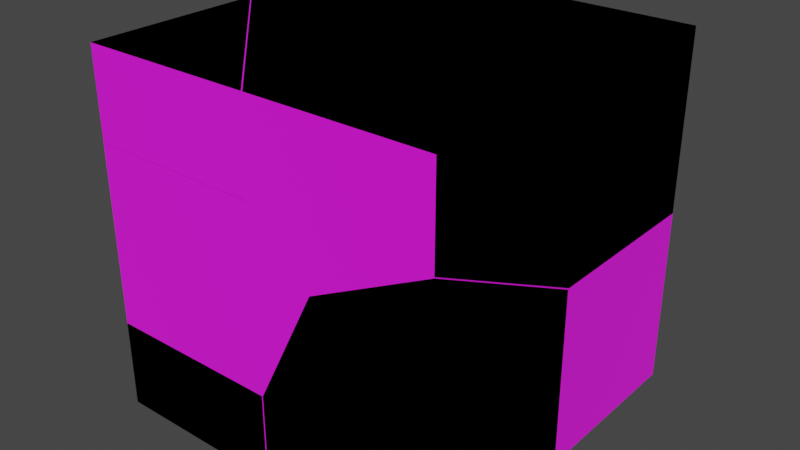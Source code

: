 # Source: crate.blend  (saved by Blender 3.6.11; exported with 4.5.12 LTS)
import bpy
from mathutils import Matrix  # noqa: F401  (used for matrix-valued properties, if any)

bpy.ops.wm.read_factory_settings(use_empty=True)
scene = bpy.context.scene
scene.name = 'Scene'

# ---- collections
col_collection = bpy.data.collections.new('Collection'); scene.collection.children.link(col_collection)
col_collection_2 = bpy.data.collections.new('Collection 2'); scene.collection.children.link(col_collection_2)

# ---- images (referenced by path relative to the original .blend; pixels are not part of the script)
import os
ASSET_DIR = os.environ.get("B2B_ASSET_DIR", "")  # directory of the original .blend (textures are referenced by path, not embedded)
HERE = os.path.dirname(os.path.abspath(__file__))  # packed textures are extracted next to this script under _unpacked/

def load_image(name, relpath, width, height, colorspace="sRGB"):
    """Load a texture the original file referenced (path relative to the .blend, or extracted next to this script)."""
    p = next((c for c in (os.path.join(HERE, relpath), os.path.join(ASSET_DIR, relpath)) if relpath and os.path.exists(c)), "")
    if p:
        img = bpy.data.images.load(p, check_existing=True)
        img.name = name
    else:  # same state as the original file: an image datablock whose file is absent (Cycles renders it pink)
        img = bpy.data.images.new(name, width, height)
        img.source = "FILE"
        img.filepath = "//" + (relpath or name)
    img.colorspace_settings.name = colorspace
    return img
img_crate_diffuse_png_001 = load_image('crate_diffuse.png.001', 'textures/crate_diffuse.png', 1024, 1024, 'sRGB')

# ---- materials (node trees are filled in below, after node groups)
mat_material_001 = bpy.data.materials.new('Material.001')
mat_material_001.use_transparent_shadow = False

# ---- material node trees
mat_material_001.use_nodes = True; mat_material_001.node_tree.nodes.clear()
_N = mat_material_001.node_tree.nodes; _L = mat_material_001.node_tree.links
n0 = _N.new('ShaderNodeBsdfPrincipled'); n0.name = 'Principled BSDF'; n0.location = (10, 300)
n0.distribution = 'GGX'
n0.subsurface_method = 'BURLEY'
n0.inputs[2].default_value = 1.0
n0.inputs[3].default_value = 1.45
n0.inputs[27].default_value = (0.0, 0.0, 0.0, 1.0)
n0.inputs[28].default_value = 1.0
n1 = _N.new('ShaderNodeOutputMaterial'); n1.name = 'Material Output'; n1.location = (300, 300)
n2 = _N.new('ShaderNodeTexImage'); n2.name = 'Image Texture'; n2.location = (-280, 280)
n2.image = img_crate_diffuse_png_001
_L.new(n0.outputs[0], n1.inputs[0])
_L.new(n2.outputs[0], n0.inputs[0])
n1.is_active_output = True

# ---- world
world_world = bpy.data.worlds.new('World'); scene.world = world_world
world_world.use_nodes = True; world_world.node_tree.nodes.clear()
_N = world_world.node_tree.nodes; _L = world_world.node_tree.links
n0 = _N.new('ShaderNodeOutputWorld'); n0.name = 'World Output'; n0.location = (300, 300)
n1 = _N.new('ShaderNodeBackground'); n1.name = 'Background'; n1.location = (10, 300)
n1.inputs[0].default_value = (0.05088, 0.05088, 0.05088, 1.0)
_L.new(n1.outputs[0], n0.inputs[0])
n0.is_active_output = True
world_world.color = (0.05088, 0.05088, 0.05088)
world_world.use_sun_shadow = False
world_world.sun_shadow_jitter_overblur = 0.0

# ---- meshes
me_cube = bpy.data.meshes.new('Cube')
me_cube.from_pydata([(-0.5, -0.5, -0.5), (-0.5, -0.5, 0.5), (-0.5, 0.5, -0.5), (-0.5, 0.5, 0.5), (0.5, -0.5, -0.5), (0.5, -0.5, 0.5), (0.5, 0.5, -0.5), (0.5, 0.5, 0.5)], [], [(0, 1, 3, 2), (2, 3, 7, 6), (6, 7, 5, 4), (4, 5, 1, 0), (2, 6, 4, 0), (7, 3, 1, 5)])
_uv = me_cube.uv_layers.new(name='UVMap')
_uv.uv.foreach_set('vector', [0.0, 0.0, 0.0, 1.0, 1.0, 1.0, 1.0, 0.0, 0.0, 0.0, 0.0, 1.0, 1.0, 1.0, 1.0, 0.0, 1.0, 0.0, 1.0, 1.0, 0.0, 1.0, 0.0, 0.0, 1.0, 0.0, 1.0, 1.0, 0.0, 1.0, 0.0, 0.0, 0.0, 1.0, 1.0, 1.0, 1.0, 0.0, 0.0, 0.0, 1.0, 1.0, 0.0, 1.0, 0.0, 0.0, 1.0, 0.0])
me_cube.materials.append(mat_material_001)
me_cube.use_remesh_fix_poles = True
me_cube.use_remesh_preserve_attributes = False
me_cube.update()
me_fractured_cell_010 = bpy.data.meshes.new('Fractured_cell.010')
me_fractured_cell_010.from_pydata([(0.411, 0.3794, -0.2366), (0.3599, 0.3283, -0.1856), (-0.08915, -0.6191, 0.01318), (-0.1386, -0.5696, -0.01158), (-0.4057, -0.3024, -0.1856), (-0.4863, -0.2217, -0.1856), (-0.1386, -0.5696, -0.0179), (-0.5876, -0.1204, -0.2366), (-0.487, -0.2211, -0.2366), (-0.1385, -0.5696, 0.01324), (-0.5369, -0.171, -0.1856), (-0.5369, -0.09506, -0.1856), (-0.5367, -0.06979, -0.1856), (-0.4731, -0.005991, -0.1856), (-0.08694, 0.3794, 0.01304), (-0.08717, 0.3794, -0.01487), (-0.1379, 0.3283, 0.01306), (-0.1383, 0.3283, -0.03749), (-0.1389, 0.3283, -0.1856), (-0.08802, 0.3794, -0.2366), (-0.08856, -0.6186, -0.2366), (-0.1379, -0.5696, -0.1856), (-0.03959, -0.5696, -0.1856), (-0.03963, -0.5696, 0.1121), (0.3599, -0.17, -0.1532), (0.411, -0.1189, -0.2366), (0.3599, -0.17, -0.1856), (0.02074, 0.3283, 0.1722), (0.1619, 0.3794, 0.2626), (0.1122, 0.3794, 0.2128), (0.1109, 0.3283, 0.2625), (0.1806, 0.3283, 0.2626), (0.2002, 0.3794, 0.2626), (0.3599, -0.1696, 0.2616), (0.411, -0.1185, 0.2616), (0.2812, 0.3283, 0.2624), (0.2556, 0.3794, 0.2625), (0.411, 0.069, 0.2618), (0.3599, 0.171, 0.2621), (0.3599, 0.3283, 0.2621), (0.411, 0.3794, 0.2619), (-0.1385, -0.5696, 0.01324), (-0.03963, -0.5696, 0.1121), (-0.4057, -0.3024, -0.1856), (-0.4863, -0.2217, -0.1856), (-0.5369, -0.171, -0.1856), (-0.5369, -0.09506, -0.1856), (-0.5367, -0.06979, -0.1856), (-0.4731, -0.005991, -0.1856), (-0.08694, 0.3794, 0.01304), (-0.08717, 0.3794, -0.01487), (-0.1389, 0.3283, -0.1856), (-0.08802, 0.3794, -0.2366), (-0.1386, -0.5696, -0.0179), (-0.1379, -0.5696, -0.1856), (0.3599, -0.17, -0.1532), (0.3599, -0.17, -0.1856), (-0.1379, 0.3283, 0.01306), (0.02074, 0.3283, 0.1722), (0.1619, 0.3794, 0.2626), (0.1122, 0.3794, 0.2128), (0.1109, 0.3283, 0.2625), (0.1806, 0.3283, 0.2626), (0.2002, 0.3794, 0.2626), (0.3599, -0.1696, 0.2616), (-0.5876, -0.1204, -0.2366), (0.2812, 0.3283, 0.2624), (0.411, -0.1185, 0.2616), (0.411, 0.069, 0.2618), (0.3599, 0.3283, 0.2621), (0.2556, 0.3794, 0.2625), (0.411, 0.3794, 0.2619), (-0.08856, -0.6186, -0.2366), (-0.487, -0.2211, -0.2366), (0.3599, 0.171, 0.2621), (-0.1386, -0.5696, -0.01158), (-0.03959, -0.5696, -0.1856), (0.411, -0.1189, -0.2366), (-0.1383, 0.3283, -0.03749)], [], [(2, 75, 53), (44, 65, 73, 43), (2, 41, 75), (65, 44, 45), (46, 65, 45), (46, 47, 65), (47, 48, 65), (50, 78, 57, 49), (65, 48, 51, 78, 50, 52), (73, 72, 2, 53, 54, 43), (67, 68, 74, 64), (2, 42, 41), (61, 59, 60, 58), (59, 61, 62, 63), (58, 60, 49, 57), (22, 42, 2, 72, 25, 67, 64, 55, 56), (63, 62, 66, 70), (70, 66, 69, 74, 68, 71), (7, 19, 0, 77, 20, 8), (34, 77, 0, 40, 37), (40, 0, 19, 15, 14, 29, 28, 32, 36), (31, 30, 27, 16, 17, 18, 1, 39, 35), (1, 26, 24, 33, 38, 39), (21, 6, 3, 9, 23, 76), (12, 11, 10, 5, 4, 21, 76, 26, 1, 18, 13)])
_k = set([(3, 6), (3, 9), (4, 5), (4, 21), (5, 10), (6, 21), (7, 8), (7, 19), (8, 20), (9, 23), (10, 11), (11, 12), (12, 13), (13, 18), (14, 15), (14, 29), (15, 19), (16, 17), (16, 27), (17, 18), (20, 77), (22, 42), (22, 56), (23, 76), (24, 26), (24, 33), (25, 67), (25, 72), (26, 76), (27, 30), (28, 29), (28, 32), (30, 31), (31, 35), (32, 36), (33, 38), (34, 37), (34, 77), (35, 39), (36, 40), (37, 40), (38, 39), (41, 42), (41, 75), (43, 44), (43, 54), (44, 45), (45, 46), (46, 47), (47, 48), (48, 51), (49, 50), (49, 60), (50, 52), (51, 78), (52, 65), (53, 54), (53, 75), (55, 56), (55, 64), (57, 58), (57, 78), (58, 61), (59, 60), (59, 63), (61, 62), (62, 66), (63, 70), (64, 74), (65, 73), (66, 69), (67, 68), (68, 71), (69, 74), (70, 71), (72, 73)])
me_fractured_cell_010.attributes.new('sharp_edge', 'BOOLEAN', 'EDGE').data.foreach_set('value', [ (min(e.vertices), max(e.vertices)) in _k for e in me_fractured_cell_010.edges])
_uv = me_fractured_cell_010.uv_layers.new(name='UVMap')
_uv.uv.foreach_set('vector', [1.0, 0.0, 1.0, 0.09929, 0.9006, 0.0, 1.0, 0.7969, 0.9937, 0.9937, 0.2012, 0.0, 0.3645, 0.0, 0.0, 0.0, 0.1987, 0.0, 0.09929, 0.09929, 1.0, 1.0, 0.7969, 0.7969, 1.0, 0.7971, 1.0, 0.8984, 1.0, 1.0, 0.7971, 0.7971, 0.8984, 0.8984, 1.0, 0.7968, 1.0, 1.0, 0.7968, 0.7968, 1.0, 0.7967, 1.0, 1.0, 1.0, 0.1119, 1.0, 0.2026, 0.6366, 0.0, 0.7993, 0.0, 1.0, 1.0, 0.7967, 0.7967, 0.678, 0.2026, 0.2026, 0.2026, 0.1119, 0.1119, 0.8237, 0.1118, 1.0, 0.7988, 0.1995, 0.0, 1.0, 0.0, 1.0, 0.09937, 0.462, 0.09867, 1.0, 0.6355, 0.1427, 0.1427, 0.2509, 0.0, 0.4558, 0.0, 0.2592, 0.2592, 1.0, 1.0, 0.602, 0.602, 1.0, 0.8013, 0.3626, 0.3626, 0.1996, 0.1996, 0.1996, 0.0, 0.3625, 0.0, 1.0, 0.1996, 1.0, 0.3626, 0.8601, 0.0, 0.9229, 0.0, 0.3625, 0.3625, 0.1996, 0.1996, 1.0, 0.2007, 1.0, 0.3634, 0.4504, 0.3631, 1.0, 0.602, 1.0, 1.0, 0.1995, 0.1995, 0.1303, 0.0445, 0.1427, 0.0, 0.2592, 0.0, 0.2594, 0.0, 0.2369, 0.07937, 1.0, 0.07705, 1.0, 0.1399, 0.7718, 0.0, 0.8744, 0.0, 0.8744, 0.8744, 0.7718, 0.7718, 0.7718, 0.4553, 0.4558, 0.4558, 0.2509, 0.2509, 0.8743, 0.25, 0.005, 0.5038, 0.501, 1.0, 1.0, 1.0, 1.0, 0.5017, 0.5005, 0.002064, 0.102, 0.3996, 0.5021, 0.4982, 0.5017, 0.0, 1.0, 0.0, 1.0, 0.4985, 0.6896, 0.4985, 1.0, 0.4985, 1.0, 0.0, 0.501, 0.0, 0.5018, 0.2218, 0.5021, 0.2497, 0.7012, 0.4495, 0.7509, 0.4992, 0.7892, 0.4992, 0.8446, 0.4991, 0.7157, 0.4994, 0.66, 0.4993, 0.5878, 0.427, 0.4609, 0.2997, 0.4606, 0.2593, 0.4601, 0.1408, 0.8592, 0.1408, 0.8592, 0.499, 0.7961, 0.4992, 0.8592, 0.1408, 0.4605, 0.1408, 0.4605, 0.1667, 0.4608, 0.4986, 0.7333, 0.4989, 0.8592, 0.499, 0.4609, 0.1408, 0.4603, 0.275, 0.4603, 0.28, 0.4604, 0.2999, 0.5395, 0.379, 0.5395, 0.1408, 0.1418, 0.5407, 0.1417, 0.5204, 0.1417, 0.4597, 0.1821, 0.4192, 0.2467, 0.3546, 0.4609, 0.1408, 0.5395, 0.1408, 0.8592, 0.4605, 0.8592, 0.8592, 0.4601, 0.8592, 0.1928, 0.5917])
me_fractured_cell_010.materials.append(mat_material_001)
me_fractured_cell_010.update()
me_fractured_cell_011 = bpy.data.meshes.new('Fractured_cell.011')
me_fractured_cell_011.from_pydata([(0.2729, -0.4673, 0.2406), (0.324, -0.5183, 0.2916), (0.324, 0.4817, 0.2916), (0.2729, 0.4306, 0.2406), (-0.6235, -0.06947, 0.2406), (-0.6745, -0.01841, 0.2916), (-0.2252, -0.4672, 0.2406), (-0.5592, 0.09734, 0.2406), (-0.2258, 0.4306, 0.09241), (-0.2257, 0.4306, 0.2406), (-0.1746, 0.4817, 0.2916), (-0.1747, 0.4817, 0.06971), (-0.6235, 0.03297, 0.2406), (-0.2256, 0.4306, 0.04186), (-0.1746, 0.4817, 0.04193), (-0.1469, -0.4673, -0.03678), (-0.02535, -0.5183, -0.1069), (-0.07555, -0.5183, -0.0569), (-0.056, -0.4673, -0.1273), (-0.2251, -0.4673, 0.04187), (-0.1738, -0.5183, 0.04195), (-0.1738, -0.5183, 0.2916), (0.02439, 0.4817, -0.157), (-0.06714, 0.4306, -0.1165), (0.02307, 0.4306, -0.2066), (0.07411, 0.4817, -0.2066), (-0.008707, -0.5183, -0.1234), (-0.02587, -0.4673, -0.1571), (0.1815, 0.4306, -0.2072), (0.2729, 0.3806, -0.2075), (0.2729, 0.4306, -0.2075), (0.324, 0.4817, -0.2076), (0.324, 0.4544, -0.2076), (0.2732, 0.4817, -0.2074), (0.2729, -0.0686, -0.2066), (0.324, -0.01753, -0.2067), (0.05006, -0.5183, -0.0943), (0.08053, -0.4673, -0.1045), (0.2729, -0.1449, -0.1689), (0.324, -0.05934, -0.186), (0.2729, -0.4673, -0.008073), (0.324, -0.5183, 0.04298), (-0.1746, 0.4817, 0.2916), (-0.6745, -0.01841, 0.2916), (-0.6235, -0.06947, 0.2406), (-0.2252, -0.4672, 0.2406), (-0.2258, 0.4306, 0.09241), (-0.2257, 0.4306, 0.2406), (-0.1747, 0.4817, 0.06971), (-0.1738, -0.5183, 0.2916), (-0.6235, 0.03297, 0.2406), (-0.2256, 0.4306, 0.04186), (-0.1746, 0.4817, 0.04193), (-0.02535, -0.5183, -0.1069), (-0.07555, -0.5183, -0.0569), (-0.1469, -0.4673, -0.03678), (-0.056, -0.4673, -0.1273), (-0.2251, -0.4673, 0.04187), (-0.1738, -0.5183, 0.04195), (0.02439, 0.4817, -0.157), (-0.06714, 0.4306, -0.1165), (0.02307, 0.4306, -0.2066), (-0.008707, -0.5183, -0.1234), (-0.02587, -0.4673, -0.1571), (0.1815, 0.4306, -0.2072), (0.2729, 0.3806, -0.2075), (0.2729, 0.4306, -0.2075), (0.324, 0.4817, -0.2076), (0.324, 0.4544, -0.2076), (0.2729, -0.0686, -0.2066), (0.324, -0.01753, -0.2067), (0.05006, -0.5183, -0.0943), (0.2729, -0.1449, -0.1689), (0.2729, -0.4673, -0.008073), (0.324, -0.5183, 0.04298), (0.08053, -0.4673, -0.1045), (0.2732, 0.4817, -0.2074), (0.324, -0.05934, -0.186), (-0.5592, 0.09734, 0.2406), (0.07411, 0.4817, -0.2066)], [], [(44, 6, 49, 43), (47, 78, 43, 42, 48, 46), (50, 43, 78), (46, 48, 52, 51), (50, 44, 43), (56, 53, 54, 55), (58, 57, 55, 54), (49, 6, 57, 58), (52, 59, 60, 51), (61, 60, 59, 79), (63, 62, 53, 56), (68, 65, 66, 64, 76, 67), (10, 5, 21, 1, 2), (63, 75, 71, 62), (69, 70, 77, 72), (71, 75, 40, 72, 77, 74), (79, 76, 64, 61), (14, 11, 10, 2, 31, 33, 25, 22), (68, 70, 69, 65), (41, 1, 21, 20, 17, 16, 26, 36), (30, 3, 9, 8, 13, 23, 24, 28), (0, 3, 30, 29, 34, 38, 73), (27, 18, 15, 19, 45, 0, 73, 37), (3, 0, 45, 4, 12, 7, 9), (35, 32, 31, 2, 1, 41, 39)])
_k = set([(4, 12), (4, 45), (5, 10), (5, 21), (6, 44), (6, 57), (7, 9), (7, 12), (8, 9), (8, 13), (10, 11), (11, 14), (13, 23), (14, 22), (15, 18), (15, 19), (16, 17), (16, 26), (17, 20), (18, 27), (19, 45), (20, 21), (22, 25), (23, 24), (24, 28), (25, 33), (26, 36), (27, 37), (28, 30), (29, 30), (29, 34), (31, 32), (31, 33), (32, 35), (34, 38), (35, 39), (36, 41), (37, 73), (38, 73), (39, 41), (40, 72), (40, 75), (42, 43), (42, 48), (43, 49), (44, 50), (46, 47), (46, 51), (47, 78), (48, 52), (49, 58), (50, 78), (51, 60), (52, 59), (53, 54), (53, 62), (54, 58), (55, 56), (55, 57), (56, 63), (59, 79), (60, 61), (61, 64), (62, 71), (63, 75), (64, 66), (65, 66), (65, 69), (67, 68), (67, 76), (68, 70), (69, 72), (70, 77), (71, 74), (74, 77), (76, 79)])
me_fractured_cell_011.attributes.new('sharp_edge', 'BOOLEAN', 'EDGE').data.foreach_set('value', [ (min(e.vertices), max(e.vertices)) in _k for e in me_fractured_cell_011.edges])
_uv = me_fractured_cell_011.uv_layers.new(name='UVMap')
_uv.uv.foreach_set('vector', [0.7949, 0.7949, 0.6373, 0.0, 0.8008, 0.0, 0.9989, 0.9989, 0.5252, 0.2017, 1.0, 0.7946, 1.0, 0.9989, 0.2889, 0.1108, 1.0, 0.1108, 1.0, 0.2016, 1.0, 0.7949, 0.9989, 0.9989, 0.7946, 0.7946, 0.2016, 0.2016, 0.1108, 0.1108, 0.199, 0.0, 0.3622, 0.0, 0.7949, 0.7949, 1.0, 0.7949, 0.9989, 0.9989, 0.6363, 0.0, 0.7991, 0.0, 1.0, 0.2014, 1.0, 0.3646, 1.0, 0.1999, 1.0, 0.3634, 0.3646, 0.3646, 0.2014, 0.2014, 1.0, 0.1992, 0.9997, 0.3625, 0.3634, 0.3634, 0.1999, 0.1999, 1.0, 0.801, 0.2001, 0.0, 0.363, 0.0, 1.0, 0.6378, 0.3639, 0.0, 0.363, 0.363, 0.2001, 0.2001, 0.2005, 0.0, 0.3959, 0.0, 0.6663, 0.0, 1.0, 0.2009, 1.0, 0.3637, 1.0, 0.1112, 1.0, 0.202, 0.8999, 0.1019, 0.6353, 0.0, 0.7985, 0.0, 0.9454, 0.05662, 0.5014, 1.0, 0.00153, 0.4999, 0.5022, 0.0, 1.0, 0.0, 1.0, 1.0, 0.3959, 0.3959, 1.0, 0.8177, 1.0, 0.8993, 0.6663, 0.6663, 0.7414, 0.0, 0.8583, 0.0, 1.0, 0.1658, 1.0, 0.3025, 0.8993, 0.8993, 0.8177, 0.8177, 0.8183, 0.3039, 0.3025, 0.3025, 0.1658, 0.1658, 0.9001, 0.1677, 0.7995, 0.0, 0.7985, 0.7985, 0.6353, 0.6353, 0.6361, 0.0, 0.5015, 0.7503, 0.5013, 0.7781, 0.5014, 1.0, 1.0, 1.0, 1.0, 0.5008, 0.9492, 0.5009, 0.7501, 0.5017, 0.7004, 0.5514, 0.1112, 0.1112, 0.1417, 0.0, 0.2586, 0.0, 0.202, 0.202, 1.0, 0.7513, 1.0, 1.0, 0.5022, 1.0, 0.5022, 0.7503, 0.6005, 0.6515, 0.6507, 0.6015, 0.6673, 0.585, 0.7261, 0.6141, 0.8592, 0.5007, 0.8592, 0.8592, 0.4603, 0.8592, 0.4602, 0.7406, 0.4604, 0.7002, 0.5871, 0.5734, 0.6593, 0.5014, 0.786, 0.5009, 0.1408, 0.8592, 0.8592, 0.8592, 0.8592, 0.5007, 0.8192, 0.5007, 0.4598, 0.5014, 0.3988, 0.5316, 0.1408, 0.6602, 0.6201, 0.541, 0.596, 0.5648, 0.5233, 0.6373, 0.4608, 0.7002, 0.4607, 0.8592, 0.8592, 0.8592, 0.8592, 0.6602, 0.7052, 0.5831, 0.8592, 0.8592, 0.8592, 0.1408, 0.4607, 0.1409, 0.142, 0.4591, 0.142, 0.5411, 0.1934, 0.5926, 0.4603, 0.8592, 0.5008, 0.5017, 0.9727, 0.5008, 1.0, 0.5008, 1.0, 1.0, 0.0, 1.0, 0.0, 0.7513, 0.459, 0.5224])
me_fractured_cell_011.materials.append(mat_material_001)
me_fractured_cell_011.update()
me_fractured_cell_001 = bpy.data.meshes.new('Fractured_cell.001')
me_fractured_cell_001.from_pydata([(-0.2734, -0.09737, -0.2736), (-0.2224, 0.1513, -0.2733), (-0.2224, -0.04632, -0.2736), (-0.2734, 0.1511, -0.2732), (-0.2224, 0.1516, 0.04343), (-0.2734, 0.1516, 0.1248), (0.2259, -0.09737, -0.2734), (0.1749, -0.04632, -0.2735), (-0.2224, 0.1514, 0.224), (-0.2224, -0.04632, 0.224), (-0.2734, 0.1514, 0.2239), (0.2769, -0.04632, -0.1709), (0.3743, -0.04632, 0.02478), (0.3914, -0.09737, 0.05847), (-0.2734, -0.09737, 0.224), (0.2262, -0.09737, 0.2243), (0.175, -0.04632, 0.2243), (0.3256, -0.04632, 0.07393), (0.3089, -0.09737, 0.1417), (-0.2734, -0.09737, 0.224), (-0.2734, 0.1514, 0.2239), (-0.2224, 0.1513, -0.2733), (-0.2224, -0.04632, -0.2736), (-0.2734, -0.09737, -0.2736), (-0.2734, 0.1511, -0.2732), (0.1749, -0.04632, -0.2735), (-0.2224, 0.1516, 0.04343), (-0.2734, 0.1516, 0.1248), (-0.2224, 0.1514, 0.224), (0.2259, -0.09737, -0.2734), (0.3914, -0.09737, 0.05847), (0.2769, -0.04632, -0.1709), (0.3743, -0.04632, 0.02478), (0.2262, -0.09737, 0.2243), (-0.2224, -0.04632, 0.224), (0.175, -0.04632, 0.2243), (0.3256, -0.04632, 0.07393), (0.3089, -0.09737, 0.1417)], [], [(23, 24, 21, 22), (24, 27, 26, 21), (27, 20, 28, 26), (23, 22, 25, 29), (19, 34, 28, 20), (32, 30, 29, 31), (33, 35, 34, 19), (36, 35, 33, 37), (36, 37, 30, 32), (6, 13, 18, 15, 14, 0), (10, 5, 3, 0, 14), (29, 25, 31), (9, 2, 1, 4, 8), (11, 7, 2, 9, 16, 17, 12)])
_k = set([(0, 3), (0, 6), (1, 2), (1, 4), (2, 7), (3, 5), (4, 8), (5, 10), (6, 13), (7, 11), (8, 9), (9, 16), (10, 14), (11, 12), (12, 17), (13, 18), (14, 15), (15, 18), (16, 17), (19, 20), (19, 33), (20, 27), (21, 22), (21, 26), (22, 25), (23, 24), (23, 29), (24, 27), (25, 31), (26, 28), (28, 34), (29, 30), (30, 37), (31, 32), (32, 36), (33, 37), (34, 35), (35, 36)])
me_fractured_cell_001.attributes.new('sharp_edge', 'BOOLEAN', 'EDGE').data.foreach_set('value', [ (min(e.vertices), max(e.vertices)) in _k for e in me_fractured_cell_001.edges])
_uv = me_fractured_cell_001.uv_layers.new(name='UVMap')
_uv.uv.foreach_set('vector', [0.1993, 0.1988, 1.0, 0.1992, 1.0, 0.3626, 0.3633, 0.3633, 0.1992, 0.1992, 1.0, 0.1991, 1.0, 0.3625, 0.3626, 0.3626, 0.1991, 0.1991, 0.8008, 0.8008, 0.6373, 0.6373, 0.3625, 0.3625, 1.0, 0.1993, 1.0, 0.3633, 0.2058, 0.2058, 0.001351, 0.001351, 0.2016, 0.0, 0.3653, 0.0006651, 1.0, 0.6373, 1.0, 0.8008, 0.3936, 0.0, 0.6663, 0.0, 0.9973, 0.9973, 0.5892, 0.5892, 0.2002, 0.0, 0.3644, 0.0, 1.0, 0.6347, 0.9999, 0.7986, 0.6059, 0.0, 0.3644, 0.3644, 0.2002, 0.2002, 0.3328, 0.0, 0.6059, 0.6059, 0.3328, 0.3328, 1.0, 0.3337, 1.0, 0.6064, 0.5, 0.2517, 0.6648, 0.5829, 0.5824, 0.6661, 0.4997, 0.7487, 0.0, 0.7484, 0.0001651, 0.2508, 0.2488, 0.7484, 0.2489, 0.6492, 0.2485, 0.2512, 0.0, 0.2508, 8.23e-05, 0.7484, 1.0, 0.001351, 1.0, 0.2058, 0.5892, 0.0, 0.1408, 0.6988, 0.1408, 0.3006, 0.2989, 0.3009, 0.2992, 0.5543, 0.299, 0.6987, 0.5403, 0.3828, 0.4587, 0.3007, 0.1408, 0.3006, 0.141, 0.6988, 0.4587, 0.699, 0.5792, 0.5787, 0.6182, 0.5394])
me_fractured_cell_001.materials.append(mat_material_001)
me_fractured_cell_001.update()
me_fractured_cell_002 = bpy.data.meshes.new('Fractured_cell.002')
me_fractured_cell_002.from_pydata([(-0.182, 0.1898, -0.1369), (-0.1309, 0.1387, -0.08585), (0.02222, -0.1044, -0.08585), (-0.06987, -0.1966, -0.1369), (0.3158, 0.1898, -0.1369), (0.3162, 0.1898, 0.07717), (0.2649, 0.1387, -0.08585), (0.2652, 0.1387, 0.04888), (-0.182, -0.02853, 0.1124), (-0.182, 0.1898, 0.1116), (-0.1309, 0.1387, 0.1118), (0.1518, 0.1387, 0.1121), (0.2537, 0.1898, 0.1121), (-0.1309, -0.002953, 0.1124), (-0.1309, -0.05961, 0.1123), (-0.182, -0.05964, 0.1124), (0.2651, 0.1387, 0.112), (0.3162, 0.1898, 0.112), (-0.09153, -0.2182, -0.08585), (-0.1324, -0.2591, -0.1369), (-0.182, -0.2588, -0.08712), (-0.1309, -0.2179, -0.04624), (-0.182, -0.308, -0.1369), (-0.1309, -0.2571, -0.08585), (-0.06987, -0.1966, -0.1369), (0.3158, 0.1898, -0.1369), (0.3162, 0.1898, 0.07717), (0.02222, -0.1044, -0.08585), (0.2649, 0.1387, -0.08585), (-0.182, -0.02853, 0.1124), (-0.182, 0.1898, 0.1116), (-0.1309, 0.1387, 0.1118), (0.1518, 0.1387, 0.1121), (-0.1309, -0.002953, 0.1124), (-0.1309, -0.05961, 0.1123), (-0.182, -0.05964, 0.1124), (0.2651, 0.1387, 0.112), (-0.1324, -0.2591, -0.1369), (-0.182, -0.2588, -0.08712), (-0.182, -0.308, -0.1369), (0.2537, 0.1898, 0.1121), (0.2652, 0.1387, 0.04888), (-0.1309, -0.2179, -0.04624), (-0.1309, -0.2571, -0.08585), (0.3162, 0.1898, 0.112), (-0.09153, -0.2182, -0.08585)], [], [(27, 24, 25, 26, 41, 28), (32, 40, 30, 29, 33, 10), (29, 35, 34, 33), (36, 44, 40, 32), (24, 27, 45, 37), (36, 41, 26, 44), (37, 45, 23, 39), (35, 38, 42, 34), (23, 42, 38, 39), (0, 4, 3, 19, 22), (5, 4, 0, 9, 12, 17), (15, 8, 9, 0, 22, 20), (21, 43, 1, 31, 13, 14), (31, 1, 6, 7, 16, 11), (43, 18, 2, 6, 1)])
_k = set([(2, 6), (2, 18), (3, 4), (3, 19), (4, 5), (5, 17), (6, 7), (7, 16), (8, 9), (8, 15), (9, 12), (10, 32), (10, 33), (11, 16), (11, 31), (12, 17), (13, 14), (13, 31), (14, 21), (15, 20), (18, 43), (19, 22), (20, 22), (21, 43), (23, 42), (23, 45), (24, 25), (24, 37), (25, 26), (26, 44), (27, 28), (27, 45), (28, 41), (29, 30), (29, 35), (30, 40), (32, 36), (33, 34), (34, 42), (35, 38), (36, 41), (37, 39), (38, 39), (40, 44)])
me_fractured_cell_002.attributes.new('sharp_edge', 'BOOLEAN', 'EDGE').data.foreach_set('value', [ (min(e.vertices), max(e.vertices)) in _k for e in me_fractured_cell_002.edges])
_uv = me_fractured_cell_002.uv_layers.new(name='UVMap')
_uv.uv.foreach_set('vector', [0.6357, 0.0, 0.7997, 0.0, 0.8003, 0.6883, 0.1118, 0.0, 0.2027, 0.0, 0.636, 0.4332, 1.0, 0.6354, 1.0, 0.7989, 0.3005, 0.1005, 1.0, 0.09971, 1.0, 0.1817, 0.5461, 0.1822, 0.09971, 0.09971, 0.1997, 0.0, 0.3639, 0.0, 0.1817, 0.1817, 1.0, 0.6352, 1.0, 0.7988, 0.7989, 0.7989, 0.6354, 0.6354, 1.0, 0.2003, 1.0, 0.3643, 0.6359, 0.0, 0.7999, 0.0, 0.6352, 0.6352, 1.0, 0.7973, 1.0, 0.8882, 0.7988, 0.7988, 0.7999, 0.7999, 0.6359, 0.6359, 0.7916, 0.0, 0.9957, 0.0, 1.0, 0.8003, 0.2012, 0.0, 0.365, 0.0, 1.0, 0.6361, 0.9991, 0.2084, 0.365, 0.365, 0.2012, 0.2012, 1.0, 0.004302, 0.0, 1.0, 0.4978, 1.0, 0.1121, 0.6137, 0.04959, 0.5512, 0.0, 0.5023, 0.4982, 0.2141, 0.4978, 0.0, 0.0, 0.0, 0.0, 0.2485, 0.4357, 0.249, 0.4982, 0.2489, 0.7506, 0.2493, 0.7817, 0.2493, 1.0, 0.2485, 1.0, 0.0, 0.5023, 0.0, 0.5515, 0.04978, 0.5739, 0.1725, 0.5426, 0.1408, 0.8592, 0.1408, 0.8592, 0.299, 0.7458, 0.2994, 0.7005, 0.2994, 0.1408, 0.299, 0.1408, 0.1408, 0.4575, 0.1408, 0.4578, 0.2486, 0.4577, 0.2992, 0.367, 0.2992, 0.1409, 0.5426, 0.1724, 0.5736, 0.2634, 0.6647, 0.4575, 0.8592, 0.1408, 0.8592])
me_fractured_cell_002.materials.append(mat_material_001)
me_fractured_cell_002.update()
me_fractured_cell_003 = bpy.data.meshes.new('Fractured_cell.003')
me_fractured_cell_003.from_pydata([(-0.02893, 0.2325, 0.2226), (-0.02893, 0.2324, 0.2506), (0.02212, 0.2324, 0.1999), (0.02212, 0.2323, 0.2507), (0.02212, 0.008784, -0.4462), (0.02212, -0.04164, -0.4461), (0.02212, 0.03426, -0.4459), (-0.02893, 0.2325, 0.1501), (0.02212, 0.2325, 0.06825), (0.02212, 0.07438, 0.4089), (-0.02893, 0.03369, 0.4497), (-0.02893, 0.2317, -0.2478), (0.02212, 0.2318, -0.2478), (-0.02893, -0.01695, 0.4992), (0.02212, 0.03402, 0.4483), (0.02212, -0.06785, 0.4483), (-0.02893, -0.06663, 0.4497), (0.02212, -0.1074, 0.4089), (0.02212, -0.2653, 0.2509), (-0.02893, -0.2654, 0.2508), (0.02212, -0.06721, -0.446), (-0.02893, -0.2656, 0.1507), (0.02212, -0.2656, 0.06873), (-0.02893, -0.01639, -0.4966), (-0.02893, 0.03366, -0.4465), (0.02212, 0.0745, -0.4057), (-0.02893, -0.06679, -0.4465), (0.02212, -0.1077, -0.4057), (-0.02893, -0.2655, -0.2477), (0.02212, -0.2656, -0.2478), (-0.02893, 0.2325, 0.2226), (-0.02893, 0.2324, 0.2506), (0.02212, 0.2324, 0.1999), (0.02212, 0.2323, 0.2507), (-0.02893, 0.2325, 0.1501), (0.02212, 0.2325, 0.06825), (0.02212, 0.07438, 0.4089), (-0.02893, 0.03369, 0.4497), (0.02212, 0.2318, -0.2478), (-0.02893, -0.01695, 0.4992), (-0.02893, -0.06663, 0.4497), (0.02212, -0.1074, 0.4089), (0.02212, -0.2653, 0.2509), (-0.02893, 0.2317, -0.2478), (-0.02893, -0.01639, -0.4966), (-0.02893, 0.03366, -0.4465), (0.02212, 0.03426, -0.4459), (0.02212, 0.0745, -0.4057), (-0.02893, -0.2654, 0.2508), (0.02212, -0.06721, -0.446), (0.02212, -0.1077, -0.4057), (-0.02893, -0.06679, -0.4465), (-0.02893, -0.2655, -0.2477), (0.02212, -0.2656, 0.06873), (0.02212, -0.2656, -0.2478), (0.02212, 0.03402, 0.4483), (0.02212, -0.04164, -0.4461), (0.02212, -0.06785, 0.4483), (-0.02893, -0.2656, 0.1507), (0.02212, 0.008784, -0.4462)], [], [(32, 30, 31, 33), (44, 59, 56), (44, 46, 59), (30, 32, 35, 34), (33, 31, 37, 36), (35, 38, 43, 34), (37, 39, 55, 36), (39, 57, 55), (41, 57, 39, 40), (42, 41, 40, 48), (44, 56, 49), (46, 44, 45, 47), (44, 49, 50, 51), (47, 45, 43, 38), (58, 52, 54, 53), (50, 54, 52, 51), (13, 10, 1, 0, 7, 11, 24, 23, 26, 28, 21, 19, 16), (53, 42, 48, 58), (27, 20, 5, 4, 6, 25, 12, 8, 2, 3, 9, 14, 15, 17, 18, 22, 29)])
_k = set([(0, 1), (0, 7), (1, 10), (2, 3), (2, 8), (3, 9), (4, 5), (4, 6), (5, 20), (6, 25), (7, 11), (8, 12), (9, 14), (10, 13), (11, 24), (12, 25), (13, 16), (14, 15), (15, 17), (16, 19), (17, 18), (18, 22), (19, 21), (20, 27), (21, 28), (22, 29), (23, 24), (23, 26), (26, 28), (27, 29), (30, 31), (30, 34), (31, 37), (32, 33), (32, 35), (33, 36), (34, 43), (35, 38), (36, 55), (37, 39), (38, 47), (39, 40), (40, 48), (41, 42), (41, 57), (42, 53), (43, 45), (44, 45), (44, 51), (46, 47), (46, 59), (48, 58), (49, 50), (49, 56), (50, 54), (51, 52), (52, 58), (53, 54), (55, 57), (56, 59)])
me_fractured_cell_003.attributes.new('sharp_edge', 'BOOLEAN', 'EDGE').data.foreach_set('value', [ (min(e.vertices), max(e.vertices)) in _k for e in me_fractured_cell_003.edges])
_uv = me_fractured_cell_003.uv_layers.new(name='UVMap')
_uv.uv.foreach_set('vector', [0.2027, 0.2027, 0.1117, 0.1117, 0.2012, 0.0, 0.3652, 0.0, 1.0, 0.0, 1.0, 0.1014, 0.8985, 0.0, 0.0, 0.0, 0.2037, 0.0, 0.1014, 0.1014, 1.0, 0.1117, 1.0, 0.2027, 0.6343, 0.0, 0.7985, 0.0, 1.0, 0.6348, 1.0, 0.7988, 0.2017, 0.0, 0.3655, 0.0, 0.6343, 0.6343, 0.6336, 0.0, 0.7977, 0.0, 0.7985, 0.7985, 0.2017, 0.2017, 1.0, 0.0, 1.0, 0.2048, 0.3655, 0.3655, 0.0, 0.0, 0.2052, 0.0, 0.2048, 0.2048, 1.0, 0.3661, 0.2052, 0.2052, 0.002151, 0.0, 1.0, 0.202, 1.0, 0.3649, 0.3661, 0.3661, 0.202, 0.202, 1.0, 0.2004, 1.0, 0.0, 1.0, 0.1015, 0.7963, 0.0, 1.0, 0.7963, 0.9905, 0.9905, 0.2016, 0.0, 0.3658, 0.0, 1.0, 1.0, 0.7963, 0.7963, 0.6342, 0.0, 0.7984, 0.0, 0.3658, 0.3658, 0.2016, 0.2016, 1.0, 0.2023, 1.0, 0.3664, 1.0, 0.7996, 0.202, 0.0, 0.3661, 0.0, 1.0, 0.6352, 1.0, 0.3658, 0.3661, 0.3661, 0.202, 0.202, 1.0, 0.2016, 0.4998, 0.9978, 0.5504, 0.9484, 0.7492, 0.7493, 0.7492, 0.7213, 0.7492, 0.6487, 0.7485, 0.2509, 0.5504, 0.05218, 0.5004, 0.002071, 0.45, 0.05214, 0.2513, 0.251, 0.2512, 0.6494, 0.2514, 0.7494, 0.4501, 0.9484, 0.3648, 0.0, 0.3649, 0.3649, 0.2004, 0.2004, 0.2004, 0.0, 0.4272, 0.1744, 0.4596, 0.1422, 0.4801, 0.142, 0.5204, 0.142, 0.5408, 0.1422, 0.573, 0.1744, 0.6989, 0.3007, 0.6994, 0.5535, 0.6993, 0.6589, 0.6993, 0.6995, 0.5729, 0.8261, 0.5406, 0.8576, 0.4591, 0.8576, 0.4275, 0.8261, 0.3012, 0.6996, 0.3009, 0.5539, 0.301, 0.3007])
me_fractured_cell_003.materials.append(mat_material_001)
me_fractured_cell_003.update()
me_fractured_cell_004 = bpy.data.meshes.new('Fractured_cell.004')
me_fractured_cell_004.from_pydata([(-0.1648, -0.1648, 0.1546), (-0.1137, -0.1137, 0.1035), (-0.1648, 0.2844, 0.1051), (-0.1648, 0.333, 0.1546), (-0.1137, 0.2435, 0.06418), (-0.1137, 0.2821, 0.1035), (-0.1137, 0.08462, -0.09444), (-0.1648, 0.08452, -0.09448), (-0.1137, 0.0275, -0.09447), (-0.1648, 0.05305, -0.0945), (0.3335, -0.1648, -0.0942), (0.2706, -0.1648, -0.09425), (0.2825, -0.1137, -0.09421), (0.1686, -0.1137, -0.09431), (-0.1648, -0.1648, -0.09424), (-0.1137, -0.1137, -0.0943), (0.3332, -0.1647, 0.1546), (0.2824, -0.1137, 0.1035), (-0.1648, 0.2844, 0.1051), (-0.1648, 0.333, 0.1546), (-0.1137, 0.2435, 0.06418), (-0.1137, 0.2821, 0.1035), (-0.1137, 0.08462, -0.09444), (-0.1137, 0.0275, -0.09447), (-0.1648, 0.08452, -0.09448), (-0.1648, 0.05305, -0.0945), (0.3335, -0.1648, -0.0942), (0.2706, -0.1648, -0.09425), (-0.1648, -0.1648, -0.09424), (0.1686, -0.1137, -0.09431), (-0.1137, -0.1137, -0.0943), (0.2825, -0.1137, -0.09421), (0.2824, -0.1137, 0.1035), (0.3332, -0.1647, 0.1546)], [], [(20, 18, 19, 21), (20, 22, 24, 18), (22, 23, 25, 24), (26, 27, 29, 31), (29, 27, 28, 25, 23, 30), (21, 19, 33, 32), (32, 33, 26, 31), (0, 14, 11, 10, 16), (3, 0, 16), (9, 14, 0, 3, 2, 7), (4, 5, 1, 15, 8, 6), (12, 13, 15, 1, 17), (17, 1, 5)])
_k = set([(2, 3), (2, 7), (3, 16), (4, 5), (4, 6), (5, 17), (6, 8), (7, 9), (8, 15), (9, 14), (10, 11), (10, 16), (11, 14), (12, 13), (12, 17), (13, 15), (18, 19), (18, 24), (19, 33), (20, 21), (20, 22), (21, 32), (22, 23), (23, 30), (24, 25), (25, 28), (26, 27), (26, 33), (27, 28), (29, 30), (29, 31), (31, 32)])
me_fractured_cell_004.attributes.new('sharp_edge', 'BOOLEAN', 'EDGE').data.foreach_set('value', [ (min(e.vertices), max(e.vertices)) in _k for e in me_fractured_cell_004.edges])
_uv = me_fractured_cell_004.uv_layers.new(name='UVMap')
_uv.uv.foreach_set('vector', [1.0, 0.6357, 1.0, 0.7997, 0.001681, 0.0, 0.2103, 0.003803, 0.6357, 0.6357, 0.635, 0.0, 0.7989, 0.0, 0.7997, 0.7997, 0.635, 0.635, 1.0, 0.8177, 1.0, 0.8995, 0.7989, 0.7989, 0.799, 0.0, 1.0, 0.2014, 1.0, 0.365, 0.6356, 0.0, 0.365, 0.365, 0.2014, 0.2014, 0.8997, 0.2006, 0.8995, 0.8995, 0.8177, 0.8177, 0.8178, 0.3645, 1.0, 0.7935, 1.0, 0.9983, 0.2017, 0.0, 0.3655, 0.0, 0.3655, 0.3655, 0.2017, 0.2013, 1.0, 0.201, 1.0, 0.3644, 0.0, 1.0, 0.0, 0.7512, 0.4354, 0.7512, 0.4983, 0.7513, 0.4981, 1.0, 0.0, 0.4978, 0.0, 0.0, 0.498, 0.0001112, 0.2179, 0.751, 0.0, 0.7512, 0.0, 1.0, 0.4978, 1.0, 0.4492, 0.9505, 0.2493, 0.751, 0.4267, 0.8277, 0.4575, 0.8592, 0.1408, 0.8592, 0.1408, 0.7009, 0.2538, 0.7008, 0.2995, 0.7008, 0.4578, 0.701, 0.3667, 0.7009, 0.1408, 0.7009, 0.1408, 0.8592, 0.4577, 0.8592, 0.4577, 0.1408, 0.1408, 0.1408, 0.141, 0.4575])
me_fractured_cell_004.materials.append(mat_material_001)
me_fractured_cell_004.update()
me_fractured_cell_005 = bpy.data.meshes.new('Fractured_cell.005')
me_fractured_cell_005.from_pydata([(-0.2248, 0.1092, -0.2227), (0.2236, 0.05817, -0.2226), (0.2748, 0.1092, -0.2226), (-0.1737, -0.1392, -0.2223), (-0.1737, 0.05817, -0.2226), (-0.2248, -0.1392, -0.2223), (-0.2248, -0.1393, -0.1943), (-0.1737, -0.1394, -0.1717), (-0.1737, -0.1399, 0.2747), (-0.2248, -0.1399, 0.2746), (0.2236, 0.05817, 0.2749), (0.2746, 0.1092, 0.275), (-0.2248, 0.1092, 0.2747), (-0.1737, 0.05817, 0.2747), (0.5234, 0.1092, 0.02618), (0.4722, 0.05817, 0.02631), (-0.2248, 0.1092, -0.2227), (0.2748, 0.1092, -0.2226), (0.2236, 0.05817, -0.2226), (-0.1737, 0.05817, -0.2226), (-0.2248, -0.1392, -0.2223), (-0.2248, -0.1393, -0.1943), (-0.1737, -0.1392, -0.2223), (-0.1737, -0.1394, -0.1717), (-0.2248, -0.1399, 0.2746), (0.2746, 0.1092, 0.275), (-0.2248, 0.1092, 0.2747), (-0.1737, -0.1399, 0.2747), (-0.1737, 0.05817, 0.2747), (0.2236, 0.05817, 0.2749), (0.4722, 0.05817, 0.02631), (0.5234, 0.1092, 0.02618)], [], [(21, 23, 27, 24), (20, 22, 23, 21), (26, 24, 27, 28, 10, 25), (31, 30, 18, 17), (20, 16, 17, 18, 19, 22), (14, 2, 0, 12, 11), (6, 9, 12, 0, 5), (7, 3, 4, 13, 8), (29, 13, 4, 1, 15), (31, 25, 10, 30)])
_k = set([(0, 2), (0, 5), (1, 4), (1, 15), (2, 14), (3, 4), (3, 7), (5, 6), (6, 9), (7, 8), (8, 13), (9, 12), (10, 28), (10, 30), (11, 12), (11, 14), (13, 29), (15, 29), (16, 17), (16, 20), (17, 31), (18, 19), (18, 30), (19, 22), (20, 21), (21, 24), (22, 23), (23, 27), (24, 26), (25, 26), (25, 31), (27, 28)])
me_fractured_cell_005.attributes.new('sharp_edge', 'BOOLEAN', 'EDGE').data.foreach_set('value', [ (min(e.vertices), max(e.vertices)) in _k for e in me_fractured_cell_005.edges])
_uv = me_fractured_cell_005.uv_layers.new(name='UVMap')
_uv.uv.foreach_set('vector', [0.8878, 0.8878, 0.7969, 0.7969, 0.6362, 0.0, 0.7991, 0.0, 0.799, 0.799, 0.6362, 0.6362, 1.0, 0.7969, 1.0, 0.8878, 0.9001, 0.201, 0.7991, 0.7991, 0.6362, 0.6362, 0.818, 0.3645, 0.637, 0.0, 0.8011, 0.0, 0.2005, 0.0, 0.3644, 0.0, 1.0, 0.6349, 1.0, 0.7992, 0.799, 0.0, 0.9993, 0.7999, 0.2008, 0.0, 0.3651, 0.0, 0.6363, 0.636, 0.6362, 0.0, 0.7481, 0.4997, 0.4996, 0.2509, 0.0, 0.2509, 0.0, 0.7482, 0.4993, 0.7485, 0.7515, 0.2792, 0.7509, 0.7481, 1.0, 0.7482, 1.0, 0.2509, 0.7516, 0.2512, 0.7011, 0.3414, 0.7013, 0.3009, 0.8592, 0.3007, 0.8592, 0.6986, 0.7007, 0.6985, 0.4587, 0.6988, 0.1408, 0.6986, 0.1408, 0.3007, 0.4587, 0.3007, 0.6576, 0.4999, 0.2005, 0.2005, 0.1989, 0.0, 0.363, 0.0, 0.3644, 0.3644])
me_fractured_cell_005.materials.append(mat_material_001)
me_fractured_cell_005.update()
me_fractured_cell_006 = bpy.data.meshes.new('Fractured_cell.006')
me_fractured_cell_006.from_pydata([(-0.1696, 0.1648, 0.1496), (-0.1186, 0.1138, 0.09857), (0.277, 0.1138, -0.09937), (0.2777, 0.1138, 0.09857), (0.3289, 0.1648, 0.1496), (0.3279, 0.1648, -0.09947), (-0.1696, -0.08479, -0.09913), (-0.1186, -0.08469, -0.0991), (-0.1696, -0.0533, -0.09921), (-0.1186, -0.02769, -0.09925), (0.1635, 0.1138, -0.09944), (0.2653, 0.1648, -0.09951), (-0.1696, 0.1648, -0.09908), (-0.1186, 0.1138, -0.09916), (-0.0792, -0.243, 0.09857), (-0.1202, -0.284, 0.1496), (-0.1696, -0.3332, 0.1496), (-0.1186, -0.2822, 0.09857), (0.3289, 0.1648, 0.1496), (0.3279, 0.1648, -0.09947), (-0.1696, -0.08479, -0.09913), (-0.1696, -0.0533, -0.09921), (-0.1186, -0.08469, -0.0991), (-0.1186, -0.02769, -0.09925), (0.277, 0.1138, -0.09937), (0.1635, 0.1138, -0.09944), (-0.1696, 0.1648, -0.09908), (-0.1186, 0.1138, -0.09916), (-0.1696, -0.3332, 0.1496), (-0.1186, -0.2822, 0.09857), (0.2777, 0.1138, 0.09857), (0.2653, 0.1648, -0.09951), (-0.0792, -0.243, 0.09857), (-0.1202, -0.284, 0.1496)], [], [(18, 3, 24, 19), (21, 23, 22, 20), (31, 19, 24, 25), (21, 26, 31, 25, 27, 23), (33, 32, 3, 18), (29, 28, 20, 22), (33, 28, 29, 32), (16, 0, 12, 8, 6), (4, 0, 16, 15), (0, 4, 5, 11, 12), (13, 1, 17, 7, 9), (10, 2, 30, 1, 13), (1, 30, 14, 17)])
_k = set([(2, 10), (2, 30), (3, 24), (3, 32), (4, 5), (4, 15), (5, 11), (6, 8), (6, 16), (7, 9), (7, 17), (8, 12), (9, 13), (10, 13), (11, 12), (14, 17), (14, 30), (15, 16), (18, 19), (18, 33), (19, 31), (20, 21), (20, 28), (21, 26), (22, 23), (22, 29), (23, 27), (24, 25), (25, 27), (26, 31), (28, 33), (29, 32)])
me_fractured_cell_006.attributes.new('sharp_edge', 'BOOLEAN', 'EDGE').data.foreach_set('value', [ (min(e.vertices), max(e.vertices)) in _k for e in me_fractured_cell_006.edges])
_uv = me_fractured_cell_006.uv_layers.new(name='UVMap')
_uv.uv.foreach_set('vector', [0.2005, 0.0, 0.3647, 0.001532, 1.0, 0.6349, 1.0, 0.7985, 1.0, 0.1011, 1.0, 0.183, 0.6343, 0.0, 0.7979, 0.0, 1.0, 0.7989, 0.7985, 0.7985, 0.6349, 0.6349, 1.0, 0.6356, 0.1011, 0.1011, 0.8, 0.1, 0.7989, 0.7989, 0.6356, 0.6356, 0.6363, 0.1823, 0.183, 0.183, 0.2012, 0.0, 0.3653, 0.0, 1.0, 0.6353, 1.0, 0.7995, 0.2084, 0.2084, 0.004072, 0.004072, 1.0, 0.2021, 1.0, 0.3657, 0.2012, 0.2012, 1.0, 0.004072, 1.0, 0.2084, 0.3653, 0.3653, 0.5019, 1.0, 1.0, 1.0, 1.0, 0.7513, 0.7819, 0.7512, 0.7504, 0.7512, 0.4985, 1.0, 0.0, 1.0, 0.0, 0.5019, 0.04947, 0.5512, 0.0, 1.0, 0.4985, 1.0, 0.4976, 0.7509, 0.4349, 0.7509, 0.0, 0.7513, 0.8592, 0.701, 0.8592, 0.8592, 0.5424, 0.8592, 0.7004, 0.701, 0.746, 0.7009, 0.3665, 0.7008, 0.4573, 0.7008, 0.4579, 0.8592, 0.1408, 0.8592, 0.1408, 0.701, 0.1408, 0.8592, 0.4575, 0.8588, 0.1723, 0.5737, 0.1408, 0.5424])
me_fractured_cell_006.materials.append(mat_material_001)
me_fractured_cell_006.update()
me_fractured_cell_007 = bpy.data.meshes.new('Fractured_cell.007')
me_fractured_cell_007.from_pydata([(-0.1634, -0.09862, -0.07865), (-0.2144, -0.1497, -0.1297), (-0.2144, 0.2989, -0.07999), (-0.1634, 0.1002, 0.1195), (-0.1634, 0.258, -0.03907), (-0.2144, 0.1003, 0.1195), (-0.2144, 0.3474, -0.1297), (-0.1634, 0.2966, -0.07865), (-0.2144, -0.1497, 0.1187), (-0.1634, -0.09862, 0.1189), (0.2339, -0.1497, 0.119), (0.1931, -0.09862, 0.1191), (0.2329, -0.09862, 0.119), (0.284, -0.1497, 0.1189), (0.2839, -0.1497, -0.1297), (0.1937, -0.05945, -0.07865), (0.2328, -0.09862, -0.07865), (0.2347, -0.1005, -0.1297), (-0.1634, 0.1002, 0.1195), (-0.1634, 0.258, -0.03907), (-0.2144, 0.2989, -0.07999), (-0.2144, 0.1003, 0.1195), (-0.2144, 0.3474, -0.1297), (-0.1634, 0.2966, -0.07865), (0.1937, -0.05945, -0.07865), (-0.2144, -0.1497, 0.1187), (0.2339, -0.1497, 0.119), (0.1931, -0.09862, 0.1191), (0.2329, -0.09862, 0.119), (0.284, -0.1497, 0.1189), (0.2839, -0.1497, -0.1297), (0.2328, -0.09862, -0.07865), (0.2347, -0.1005, -0.1297), (-0.1634, -0.09862, 0.1189)], [], [(21, 18, 19, 20), (20, 19, 23, 22), (9, 18, 21, 25, 26, 27), (28, 27, 26, 29), (31, 28, 29, 30, 32, 24), (23, 24, 32, 22), (14, 1, 6, 17), (13, 10, 8, 1, 14), (5, 2, 6, 1, 8), (33, 0, 7, 4, 3), (33, 11, 12, 16, 0), (7, 0, 16, 15)])
_k = set([(2, 5), (2, 6), (3, 4), (3, 33), (4, 7), (5, 8), (6, 17), (7, 15), (8, 10), (9, 18), (9, 27), (10, 13), (11, 12), (11, 33), (12, 16), (13, 14), (14, 17), (15, 16), (18, 19), (19, 23), (20, 21), (20, 22), (21, 25), (22, 32), (23, 24), (24, 31), (25, 26), (26, 29), (27, 28), (28, 31), (29, 30), (30, 32)])
me_fractured_cell_007.attributes.new('sharp_edge', 'BOOLEAN', 'EDGE').data.foreach_set('value', [ (min(e.vertices), max(e.vertices)) in _k for e in me_fractured_cell_007.edges])
_uv = me_fractured_cell_007.uv_layers.new(name='UVMap')
_uv.uv.foreach_set('vector', [0.2012, 0.0, 0.3651, 0.0, 1.0, 0.6352, 1.0, 0.7991, 0.7991, 0.7991, 0.6352, 0.6352, 0.7916, 0.0, 0.9955, 0.007928, 0.5658, 0.3631, 1.0, 0.6349, 1.0, 0.7988, 0.3113, 0.1996, 0.2004, 0.0, 0.3641, 0.0, 1.0, 0.2058, 0.3641, 0.3641, 0.2004, 0.2004, 1.0, 0.001346, 0.8428, 0.2071, 0.2058, 0.2058, 0.001346, 0.001346, 0.8025, 0.003021, 1.0, 0.2, 1.0, 0.3639, 1.0, 0.2084, 0.3639, 0.3639, 0.2, 0.2, 1.0, 0.004533, 0.4983, 0.0, 0.0, 0.0, 0.0004966, 0.497, 0.4491, 0.04921, 0.4984, 0.2486, 0.4483, 0.2487, 0.0, 0.2484, 0.0, 0.0, 0.4983, 0.0, 0.2499, 0.2492, 0.4485, 0.04972, 0.497, 0.0, 0.0, 0.0, 0.0, 0.2484, 0.1408, 0.2989, 0.1408, 0.1408, 0.4571, 0.1408, 0.4262, 0.1725, 0.2999, 0.2994, 0.1408, 0.2989, 0.426, 0.2991, 0.4579, 0.299, 0.4578, 0.1408, 0.1408, 0.1408, 0.1408, 0.4571, 0.1408, 0.1408, 0.4578, 0.1408, 0.4265, 0.1722])
me_fractured_cell_007.materials.append(mat_material_001)
me_fractured_cell_007.update()
me_fractured_cell_008 = bpy.data.meshes.new('Fractured_cell.008')
me_fractured_cell_008.from_pydata([(0.1811, -0.199, -0.3134), (0.13, -0.148, -0.2623), (-0.3173, -0.199, -0.3134), (-0.2663, -0.148, -0.2623), (0.1321, 0.2503, -0.3134), (0.04007, 0.1584, -0.2623), (-0.3176, -0.199, -0.06393), (-0.2665, -0.148, -0.09227), (-0.2665, -0.148, 0.03871), (0.1811, 0.2992, -0.3134), (0.1811, 0.2992, -0.2945), (0.13, 0.2482, -0.2623), (0.13, 0.2476, 0.1861), (0.1811, 0.2985, 0.1861), (-0.06232, -0.148, 0.2883), (0.13, -0.148, 0.3844), (-0.09302, -0.199, 0.2986), (0.1811, 0.2567, 0.2072), (0.1811, -0.199, 0.4354), (0.13, 0.1718, 0.2242), (-0.1681, -0.148, 0.2352), (-0.1511, -0.199, 0.2694), (-0.3173, -0.199, -0.3134), (0.1321, 0.2503, -0.3134), (-0.2663, -0.148, -0.2623), (0.04007, 0.1584, -0.2623), (-0.3176, -0.199, -0.06393), (-0.2665, -0.148, -0.09227), (-0.2665, -0.148, 0.03871), (0.1811, 0.2992, -0.3134), (0.1811, 0.2992, -0.2945), (0.13, 0.2482, -0.2623), (-0.1511, -0.199, 0.2694), (0.13, 0.2476, 0.1861), (-0.06232, -0.148, 0.2883), (0.13, -0.148, 0.3844), (-0.09302, -0.199, 0.2986), (0.1811, -0.199, 0.4354), (-0.1681, -0.148, 0.2352), (0.1811, 0.2567, 0.2072), (0.1811, 0.2985, 0.1861), (0.13, 0.1718, 0.2242)], [], [(2, 26, 27, 24, 25, 23), (27, 26, 28), (37, 39, 41, 35, 34, 36), (28, 26, 32, 38), (38, 32, 36, 34), (40, 33, 41, 39), (31, 33, 40, 30, 29, 23, 25), (0, 22, 4, 9), (0, 9, 10, 13, 17, 18), (11, 1, 15, 19, 12), (20, 14, 15, 1, 3, 7, 8), (3, 1, 11, 5), (0, 18, 16, 21, 6, 22)])
_k = set([(2, 23), (2, 26), (3, 5), (3, 7), (4, 9), (4, 22), (5, 11), (6, 21), (6, 22), (7, 8), (8, 20), (9, 10), (10, 13), (11, 12), (12, 19), (13, 17), (14, 15), (14, 20), (15, 19), (16, 18), (16, 21), (17, 18), (23, 29), (24, 25), (24, 27), (25, 31), (26, 32), (27, 28), (28, 38), (29, 30), (30, 40), (31, 33), (32, 36), (33, 41), (34, 35), (34, 38), (35, 41), (36, 37), (37, 39), (39, 40)])
me_fractured_cell_008.attributes.new('sharp_edge', 'BOOLEAN', 'EDGE').data.foreach_set('value', [ (min(e.vertices), max(e.vertices)) in _k for e in me_fractured_cell_008.edges])
_uv = me_fractured_cell_008.uv_layers.new(name='UVMap')
_uv.uv.foreach_set('vector', [0.7995, 0.7983, 0.000505, 0.0, 0.09142, 0.0, 0.6361, 0.5442, 0.637, 0.0, 0.8007, 0.0, 0.09142, 0.09142, 0.002268, 0.0, 0.4106, 0.0, 0.9, 0.7335, 0.168, 0.0, 0.3044, 0.0, 0.8181, 0.5147, 0.8182, 0.0, 0.9002, 0.0, 1.0, 0.5894, 1.0, 0.9977, 0.3323, 0.0, 0.6056, 0.0, 0.6056, 0.6056, 0.3323, 0.3323, 0.09976, 0.0, 0.1818, 0.0, 1.0, 0.144, 1.0, 0.261, 0.6956, 0.0, 0.832, 0.0, 0.9185, 0.7621, 0.739, 0.0, 0.856, 0.0, 1.0, 0.8557, 0.954, 0.8689, 0.8007, 0.8007, 0.637, 0.637, 1.0, 0.0, 0.5016, 0.0, 0.951, 0.4494, 1.0, 0.4983, 0.0, 0.0, 0.4983, 0.0, 0.4983, 0.01889, 0.4976, 0.4995, 0.4557, 0.5206, 0.0, 0.7488, 0.4578, 0.1408, 0.1408, 0.1408, 0.1408, 0.6582, 0.3967, 0.5301, 0.4573, 0.4996, 0.6207, 0.5389, 0.7053, 0.5814, 0.8592, 0.6582, 0.8592, 0.1408, 0.5421, 0.1408, 0.5419, 0.2769, 0.542, 0.3817, 0.5421, 0.1408, 0.8592, 0.1408, 0.8592, 0.4578, 0.7872, 0.3859, 1.0, 0.0, 1.0, 0.7488, 0.7259, 0.612, 0.6679, 0.5828, 0.5013, 0.2495, 0.5016, 0.0])
me_fractured_cell_008.materials.append(mat_material_001)
me_fractured_cell_008.update()

# ---- objects
ob_cube = bpy.data.objects.new('Cube', me_cube)
ob_fractured_cell = bpy.data.objects.new('Fractured_cell', me_fractured_cell_010)
ob_fractured_cell_001 = bpy.data.objects.new('Fractured_cell.001', me_fractured_cell_011)
ob_fractured_cell_002 = bpy.data.objects.new('Fractured_cell.002', me_fractured_cell_001)
ob_fractured_cell_003 = bpy.data.objects.new('Fractured_cell.003', me_fractured_cell_002)
ob_fractured_cell_004 = bpy.data.objects.new('Fractured_cell.004', me_fractured_cell_003)
ob_fractured_cell_005 = bpy.data.objects.new('Fractured_cell.005', me_fractured_cell_004)
ob_fractured_cell_006 = bpy.data.objects.new('Fractured_cell.006', me_fractured_cell_005)
ob_fractured_cell_007 = bpy.data.objects.new('Fractured_cell.007', me_fractured_cell_006)
ob_fractured_cell_008 = bpy.data.objects.new('Fractured_cell.008', me_fractured_cell_007)
ob_fractured_cell_009 = bpy.data.objects.new('Fractured_cell.009', me_fractured_cell_008)

# ---- transforms, parenting, visibility, modifiers, constraints
ob_cube.location = (0.0, 0.0, 0.0)
ob_fractured_cell.location = (0.08902, 0.1206, -0.2634)
ob_fractured_cell_001.location = (0.176, 0.01835, 0.2084)
ob_fractured_cell_002.location = (-0.2266, -0.4026, 0.02442)
ob_fractured_cell_003.location = (-0.318, 0.3102, -0.3631)
ob_fractured_cell_004.location = (-0.4711, 0.01675, -0.001326)
ob_fractured_cell_005.location = (-0.3352, -0.3352, 0.3454)
ob_fractured_cell_006.location = (-0.2752, 0.3908, -0.02649)
ob_fractured_cell_007.location = (-0.3304, 0.3352, 0.3504)
ob_fractured_cell_008.location = (-0.2856, -0.3503, -0.3703)
ob_fractured_cell_009.location = (0.3189, -0.301, -0.1866)

# ---- collection membership
col_collection.objects.link(ob_cube)
col_collection_2.objects.link(ob_fractured_cell)
col_collection_2.objects.link(ob_fractured_cell_001)
col_collection_2.objects.link(ob_fractured_cell_002)
col_collection_2.objects.link(ob_fractured_cell_003)
col_collection_2.objects.link(ob_fractured_cell_004)
col_collection_2.objects.link(ob_fractured_cell_005)
col_collection_2.objects.link(ob_fractured_cell_006)
col_collection_2.objects.link(ob_fractured_cell_007)
col_collection_2.objects.link(ob_fractured_cell_008)
col_collection_2.objects.link(ob_fractured_cell_009)

# ---- scene / render settings (as saved in the file)
scene.frame_start = 1; scene.frame_end = 250; scene.frame_set(1)
scene.render.engine = 'BLENDER_EEVEE_NEXT'
scene.cycles.use_denoising = False
scene.cycles.samples = 128
scene.cycles.sampling_pattern = 'TABULATED_SOBOL'
scene.cycles.use_adaptive_sampling = False
scene.cycles.use_light_tree = False
scene.view_settings.view_transform = 'Filmic'
bpy.context.view_layer.update()

# ---- added for rendering (the .blend has no active camera and no usable light): camera, sun
cam_auto = bpy.data.cameras.new('AutoCamera')
cam_auto.lens = 50.0
cam_auto.sensor_width = 36.0
cam_auto.clip_end = 1000.0
ob_auto_camera = bpy.data.objects.new('AutoCamera', cam_auto)
scene.collection.objects.link(ob_auto_camera)
ob_auto_camera.location = (1.60254, -1.92304, 1.28203)
ob_auto_camera.rotation_euler = (1.09748, -7.21219e-08, 0.694738)
scene.camera = ob_auto_camera
light_auto_sun = bpy.data.lights.new('AutoSun', 'SUN')
light_auto_sun.energy = 3.0
light_auto_sun.angle = 0.0523599
ob_auto_sun = bpy.data.objects.new('AutoSun', light_auto_sun)
scene.collection.objects.link(ob_auto_sun)
ob_auto_sun.rotation_euler = (0.872665, 0.174533, 0.523599)
bpy.context.view_layer.update()
